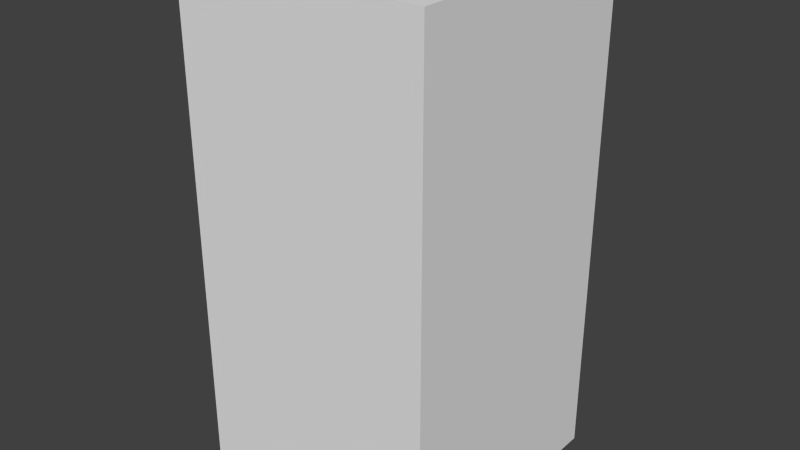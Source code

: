 # Source: redTreeThree.blend  (saved by Blender 2.68.0; exported with 4.5.12 LTS)
import bpy
from mathutils import Matrix  # noqa: F401  (used for matrix-valued properties, if any)

bpy.ops.wm.read_factory_settings(use_empty=True)
scene = bpy.context.scene
scene.name = 'Scene'

# ---- collections
col_collection_1 = bpy.data.collections.new('Collection 1'); scene.collection.children.link(col_collection_1)

# ---- world
world_world = bpy.data.worlds.new('World'); scene.world = world_world
world_world.color = (0.05088, 0.05088, 0.05088)
world_world.use_sun_shadow = False
world_world.sun_shadow_jitter_overblur = 0.0
world_world.cycles.sampling_method = 'MANUAL'
world_world.cycles.sample_map_resolution = 256

# ---- meshes
me_redtreethree = bpy.data.meshes.new('redTreeThree')
me_redtreethree.from_pydata([(-0.5, -0.5, -1.0), (-0.5, 0.5, -1.0), (0.5, 0.5, -1.0), (0.5, -0.5, -1.0), (-0.5, -0.5, 1.0), (-0.5, 0.5, 1.0), (0.5, 0.5, 1.0), (0.5, -0.5, 1.0)], [], [(4, 5, 1, 0), (5, 6, 2, 1), (6, 7, 3, 2), (7, 4, 0, 3), (0, 1, 2, 3), (7, 6, 5, 4)])
me_redtreethree.use_remesh_preserve_volume = False
me_redtreethree.use_remesh_preserve_attributes = False
me_redtreethree.use_mirror_vertex_groups = False
me_redtreethree.update()

# ---- objects
ob_redtreethree = bpy.data.objects.new('redTreeThree', me_redtreethree)

# ---- transforms, parenting, visibility, modifiers, constraints
ob_redtreethree.location = (0.0, 0.0, 0.0)
ob_redtreethree.lineart.crease_threshold = 0.0

# ---- collection membership
col_collection_1.objects.link(ob_redtreethree)

# ---- scene / render settings (as saved in the file)
scene.frame_start = 1; scene.frame_end = 250; scene.frame_set(1)
scene.render.engine = 'BLENDER_EEVEE_NEXT'
scene.render.image_settings.color_mode = 'RGB'
scene.render.image_settings.compression = 90
scene.render.resolution_percentage = 50
scene.render.dither_intensity = 0.0
scene.cycles.use_denoising = False
scene.cycles.samples = 10
scene.cycles.sampling_pattern = 'TABULATED_SOBOL'
scene.cycles.light_sampling_threshold = 0.0
scene.cycles.use_adaptive_sampling = False
scene.cycles.use_light_tree = False
scene.cycles.blur_glossy = 0.0
scene.cycles.volume_bounces = 1
scene.cycles.pixel_filter_type = 'GAUSSIAN'
scene.cycles.sample_clamp_indirect = 0.0
scene.view_settings.view_transform = 'Standard'
bpy.context.view_layer.update()

# ---- added for rendering (the .blend has no active camera and no usable light): camera, sun
cam_auto = bpy.data.cameras.new('AutoCamera')
cam_auto.lens = 50.0
cam_auto.sensor_width = 36.0
cam_auto.clip_end = 1000.0
ob_auto_camera = bpy.data.objects.new('AutoCamera', cam_auto)
scene.collection.objects.link(ob_auto_camera)
ob_auto_camera.location = (2.26633, -2.71959, 1.81306)
ob_auto_camera.rotation_euler = (1.09748, -7.21219e-08, 0.694738)
scene.camera = ob_auto_camera
light_auto_sun = bpy.data.lights.new('AutoSun', 'SUN')
light_auto_sun.energy = 3.0
light_auto_sun.angle = 0.0523599
ob_auto_sun = bpy.data.objects.new('AutoSun', light_auto_sun)
scene.collection.objects.link(ob_auto_sun)
ob_auto_sun.rotation_euler = (0.872665, 0.174533, 0.523599)
bpy.context.view_layer.update()

